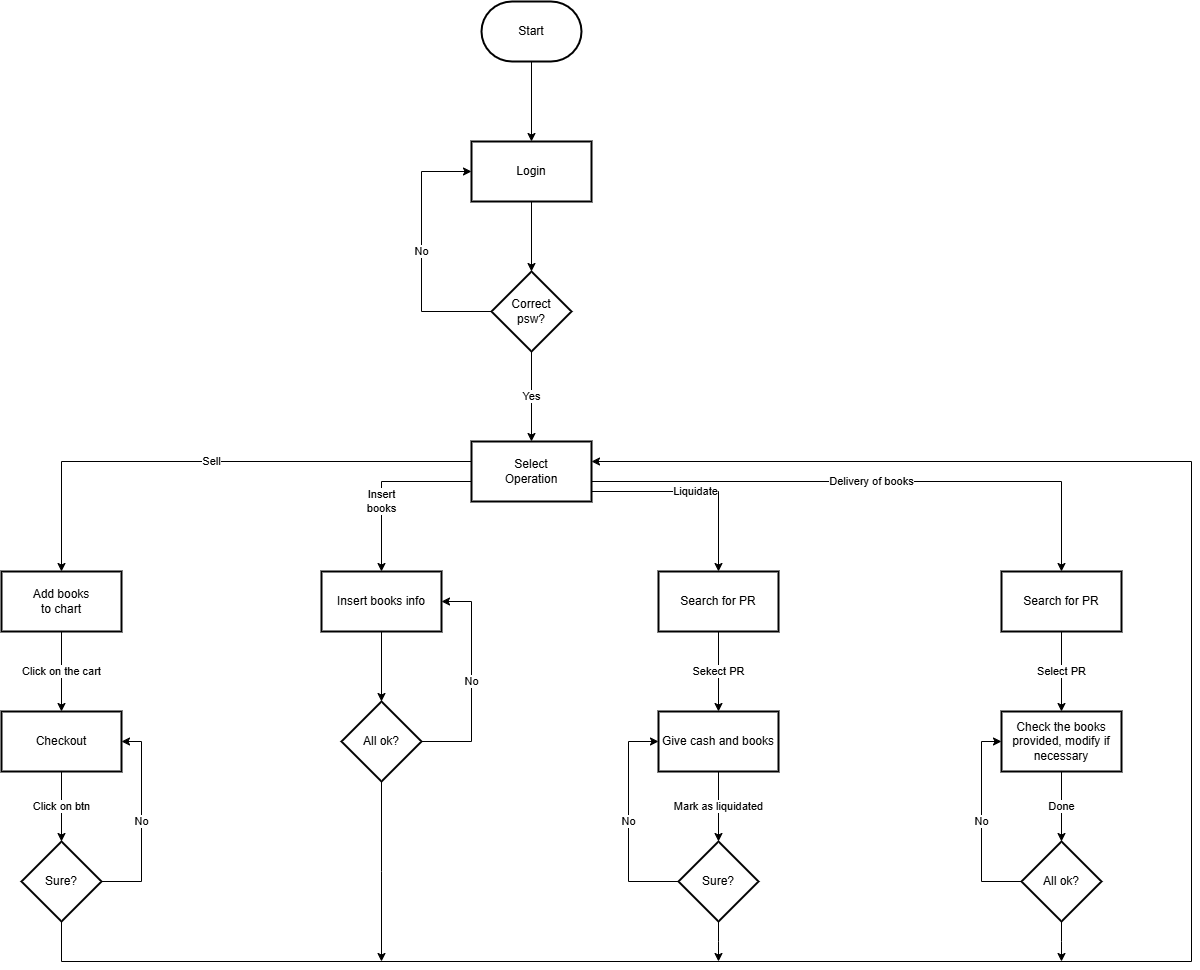

The diagram above was exported from draw.io. Its source (the exported page's mxGraphModel, read from the mxfile embedded in the PNG):
<mxGraphModel dx="1434" dy="738" grid="1" gridSize="10" guides="1" tooltips="1" connect="1" arrows="1" fold="1" page="1" pageScale="1" pageWidth="1654" pageHeight="1169" math="0" shadow="0">
  <root>
    <mxCell id="0" />
    <mxCell id="1" parent="0" />
    <mxCell id="41GpGBt2tA6GXiMHiQkO-10" value="" style="edgeStyle=orthogonalEdgeStyle;rounded=0;orthogonalLoop=1;jettySize=auto;html=1;" edge="1" parent="1" source="IZBikDO-DRVdyYZQuGuO-1" target="41GpGBt2tA6GXiMHiQkO-9">
      <mxGeometry relative="1" as="geometry" />
    </mxCell>
    <mxCell id="IZBikDO-DRVdyYZQuGuO-1" value="Start" style="strokeWidth=2;html=1;shape=mxgraph.flowchart.terminator;whiteSpace=wrap;" parent="1" vertex="1">
      <mxGeometry x="680" y="350" width="100" height="60" as="geometry" />
    </mxCell>
    <mxCell id="41GpGBt2tA6GXiMHiQkO-12" value="" style="edgeStyle=orthogonalEdgeStyle;rounded=0;orthogonalLoop=1;jettySize=auto;html=1;" edge="1" parent="1" source="41GpGBt2tA6GXiMHiQkO-9" target="41GpGBt2tA6GXiMHiQkO-11">
      <mxGeometry relative="1" as="geometry" />
    </mxCell>
    <mxCell id="41GpGBt2tA6GXiMHiQkO-9" value="Login" style="whiteSpace=wrap;html=1;strokeWidth=2;" vertex="1" parent="1">
      <mxGeometry x="670" y="490" width="120" height="60" as="geometry" />
    </mxCell>
    <mxCell id="41GpGBt2tA6GXiMHiQkO-13" value="No" style="edgeStyle=orthogonalEdgeStyle;rounded=0;orthogonalLoop=1;jettySize=auto;html=1;" edge="1" parent="1" source="41GpGBt2tA6GXiMHiQkO-11" target="41GpGBt2tA6GXiMHiQkO-9">
      <mxGeometry relative="1" as="geometry">
        <Array as="points">
          <mxPoint x="620" y="660" />
          <mxPoint x="620" y="520" />
        </Array>
      </mxGeometry>
    </mxCell>
    <mxCell id="41GpGBt2tA6GXiMHiQkO-15" value="Yes" style="edgeStyle=orthogonalEdgeStyle;rounded=0;orthogonalLoop=1;jettySize=auto;html=1;" edge="1" parent="1" source="41GpGBt2tA6GXiMHiQkO-11" target="41GpGBt2tA6GXiMHiQkO-14">
      <mxGeometry relative="1" as="geometry" />
    </mxCell>
    <mxCell id="41GpGBt2tA6GXiMHiQkO-11" value="Correct&lt;div&gt;psw?&lt;/div&gt;" style="rhombus;whiteSpace=wrap;html=1;strokeWidth=2;" vertex="1" parent="1">
      <mxGeometry x="690" y="620" width="80" height="80" as="geometry" />
    </mxCell>
    <mxCell id="41GpGBt2tA6GXiMHiQkO-48" value="Delivery of books" style="edgeStyle=orthogonalEdgeStyle;rounded=0;orthogonalLoop=1;jettySize=auto;html=1;" edge="1" parent="1" source="41GpGBt2tA6GXiMHiQkO-14" target="41GpGBt2tA6GXiMHiQkO-26">
      <mxGeometry relative="1" as="geometry">
        <Array as="points">
          <mxPoint x="1260" y="830" />
        </Array>
      </mxGeometry>
    </mxCell>
    <mxCell id="41GpGBt2tA6GXiMHiQkO-49" value="Liquidate" style="edgeStyle=orthogonalEdgeStyle;rounded=0;orthogonalLoop=1;jettySize=auto;html=1;" edge="1" parent="1" source="41GpGBt2tA6GXiMHiQkO-14" target="41GpGBt2tA6GXiMHiQkO-36">
      <mxGeometry relative="1" as="geometry">
        <Array as="points">
          <mxPoint x="917" y="840" />
        </Array>
      </mxGeometry>
    </mxCell>
    <mxCell id="41GpGBt2tA6GXiMHiQkO-50" value="Insert&lt;div&gt;books&lt;/div&gt;" style="edgeStyle=orthogonalEdgeStyle;rounded=0;orthogonalLoop=1;jettySize=auto;html=1;" edge="1" parent="1" source="41GpGBt2tA6GXiMHiQkO-14" target="41GpGBt2tA6GXiMHiQkO-43">
      <mxGeometry x="0.2222" relative="1" as="geometry">
        <Array as="points">
          <mxPoint x="580" y="830" />
        </Array>
        <mxPoint as="offset" />
      </mxGeometry>
    </mxCell>
    <mxCell id="41GpGBt2tA6GXiMHiQkO-51" value="Sell" style="edgeStyle=orthogonalEdgeStyle;rounded=0;orthogonalLoop=1;jettySize=auto;html=1;" edge="1" parent="1" source="41GpGBt2tA6GXiMHiQkO-14" target="41GpGBt2tA6GXiMHiQkO-16">
      <mxGeometry relative="1" as="geometry">
        <Array as="points">
          <mxPoint x="260" y="810" />
        </Array>
      </mxGeometry>
    </mxCell>
    <mxCell id="41GpGBt2tA6GXiMHiQkO-14" value="Select&lt;div&gt;Operation&lt;/div&gt;" style="whiteSpace=wrap;html=1;strokeWidth=2;" vertex="1" parent="1">
      <mxGeometry x="670" y="790" width="120" height="60" as="geometry" />
    </mxCell>
    <mxCell id="41GpGBt2tA6GXiMHiQkO-19" value="Click on the cart" style="edgeStyle=orthogonalEdgeStyle;rounded=0;orthogonalLoop=1;jettySize=auto;html=1;" edge="1" parent="1" source="41GpGBt2tA6GXiMHiQkO-16" target="41GpGBt2tA6GXiMHiQkO-18">
      <mxGeometry relative="1" as="geometry" />
    </mxCell>
    <mxCell id="41GpGBt2tA6GXiMHiQkO-16" value="Add books&lt;div&gt;to chart&lt;/div&gt;" style="whiteSpace=wrap;html=1;strokeWidth=2;" vertex="1" parent="1">
      <mxGeometry x="200" y="920" width="120" height="60" as="geometry" />
    </mxCell>
    <mxCell id="41GpGBt2tA6GXiMHiQkO-21" value="Click on btn" style="edgeStyle=orthogonalEdgeStyle;rounded=0;orthogonalLoop=1;jettySize=auto;html=1;" edge="1" parent="1" source="41GpGBt2tA6GXiMHiQkO-18" target="41GpGBt2tA6GXiMHiQkO-20">
      <mxGeometry relative="1" as="geometry" />
    </mxCell>
    <mxCell id="41GpGBt2tA6GXiMHiQkO-18" value="Checkout" style="whiteSpace=wrap;html=1;strokeWidth=2;" vertex="1" parent="1">
      <mxGeometry x="200" y="1060" width="120" height="60" as="geometry" />
    </mxCell>
    <mxCell id="41GpGBt2tA6GXiMHiQkO-22" value="No" style="edgeStyle=orthogonalEdgeStyle;rounded=0;orthogonalLoop=1;jettySize=auto;html=1;" edge="1" parent="1" source="41GpGBt2tA6GXiMHiQkO-20" target="41GpGBt2tA6GXiMHiQkO-18">
      <mxGeometry relative="1" as="geometry">
        <Array as="points">
          <mxPoint x="340" y="1230" />
          <mxPoint x="340" y="1090" />
        </Array>
      </mxGeometry>
    </mxCell>
    <mxCell id="41GpGBt2tA6GXiMHiQkO-52" style="edgeStyle=orthogonalEdgeStyle;rounded=0;orthogonalLoop=1;jettySize=auto;html=1;" edge="1" parent="1" source="41GpGBt2tA6GXiMHiQkO-20" target="41GpGBt2tA6GXiMHiQkO-14">
      <mxGeometry relative="1" as="geometry">
        <Array as="points">
          <mxPoint x="260" y="1310" />
          <mxPoint x="1390" y="1310" />
          <mxPoint x="1390" y="810" />
        </Array>
      </mxGeometry>
    </mxCell>
    <mxCell id="41GpGBt2tA6GXiMHiQkO-20" value="Sure?" style="rhombus;whiteSpace=wrap;html=1;strokeWidth=2;" vertex="1" parent="1">
      <mxGeometry x="220" y="1190" width="80" height="80" as="geometry" />
    </mxCell>
    <mxCell id="41GpGBt2tA6GXiMHiQkO-29" value="Select PR" style="edgeStyle=orthogonalEdgeStyle;rounded=0;orthogonalLoop=1;jettySize=auto;html=1;" edge="1" parent="1" source="41GpGBt2tA6GXiMHiQkO-26" target="41GpGBt2tA6GXiMHiQkO-28">
      <mxGeometry relative="1" as="geometry" />
    </mxCell>
    <mxCell id="41GpGBt2tA6GXiMHiQkO-26" value="Search for PR" style="whiteSpace=wrap;html=1;strokeWidth=2;" vertex="1" parent="1">
      <mxGeometry x="1200" y="920" width="120" height="60" as="geometry" />
    </mxCell>
    <mxCell id="41GpGBt2tA6GXiMHiQkO-33" value="Done" style="edgeStyle=orthogonalEdgeStyle;rounded=0;orthogonalLoop=1;jettySize=auto;html=1;" edge="1" parent="1" source="41GpGBt2tA6GXiMHiQkO-28" target="41GpGBt2tA6GXiMHiQkO-32">
      <mxGeometry relative="1" as="geometry" />
    </mxCell>
    <mxCell id="41GpGBt2tA6GXiMHiQkO-28" value="Check the books provided, modify if necessary" style="whiteSpace=wrap;html=1;strokeWidth=2;" vertex="1" parent="1">
      <mxGeometry x="1200" y="1060" width="120" height="60" as="geometry" />
    </mxCell>
    <mxCell id="41GpGBt2tA6GXiMHiQkO-34" value="No" style="edgeStyle=orthogonalEdgeStyle;rounded=0;orthogonalLoop=1;jettySize=auto;html=1;" edge="1" parent="1" source="41GpGBt2tA6GXiMHiQkO-32" target="41GpGBt2tA6GXiMHiQkO-28">
      <mxGeometry relative="1" as="geometry">
        <Array as="points">
          <mxPoint x="1180" y="1230" />
          <mxPoint x="1180" y="1090" />
        </Array>
      </mxGeometry>
    </mxCell>
    <mxCell id="41GpGBt2tA6GXiMHiQkO-55" style="edgeStyle=orthogonalEdgeStyle;rounded=0;orthogonalLoop=1;jettySize=auto;html=1;" edge="1" parent="1" source="41GpGBt2tA6GXiMHiQkO-32">
      <mxGeometry relative="1" as="geometry">
        <mxPoint x="1260" y="1310" as="targetPoint" />
      </mxGeometry>
    </mxCell>
    <mxCell id="41GpGBt2tA6GXiMHiQkO-32" value="All ok?" style="rhombus;whiteSpace=wrap;html=1;strokeWidth=2;" vertex="1" parent="1">
      <mxGeometry x="1220" y="1190" width="80" height="80" as="geometry" />
    </mxCell>
    <mxCell id="41GpGBt2tA6GXiMHiQkO-39" value="Sekect PR" style="edgeStyle=orthogonalEdgeStyle;rounded=0;orthogonalLoop=1;jettySize=auto;html=1;" edge="1" parent="1" source="41GpGBt2tA6GXiMHiQkO-36" target="41GpGBt2tA6GXiMHiQkO-38">
      <mxGeometry relative="1" as="geometry" />
    </mxCell>
    <mxCell id="41GpGBt2tA6GXiMHiQkO-36" value="Search for PR" style="whiteSpace=wrap;html=1;strokeWidth=2;" vertex="1" parent="1">
      <mxGeometry x="857" y="920" width="120" height="60" as="geometry" />
    </mxCell>
    <mxCell id="41GpGBt2tA6GXiMHiQkO-41" value="Mark as liquidated" style="edgeStyle=orthogonalEdgeStyle;rounded=0;orthogonalLoop=1;jettySize=auto;html=1;" edge="1" parent="1" source="41GpGBt2tA6GXiMHiQkO-38" target="41GpGBt2tA6GXiMHiQkO-40">
      <mxGeometry relative="1" as="geometry" />
    </mxCell>
    <mxCell id="41GpGBt2tA6GXiMHiQkO-38" value="Give cash and books" style="whiteSpace=wrap;html=1;strokeWidth=2;" vertex="1" parent="1">
      <mxGeometry x="857" y="1060" width="120" height="60" as="geometry" />
    </mxCell>
    <mxCell id="41GpGBt2tA6GXiMHiQkO-42" value="No" style="edgeStyle=orthogonalEdgeStyle;rounded=0;orthogonalLoop=1;jettySize=auto;html=1;" edge="1" parent="1" source="41GpGBt2tA6GXiMHiQkO-40" target="41GpGBt2tA6GXiMHiQkO-38">
      <mxGeometry relative="1" as="geometry">
        <Array as="points">
          <mxPoint x="827" y="1230" />
          <mxPoint x="827" y="1090" />
        </Array>
      </mxGeometry>
    </mxCell>
    <mxCell id="41GpGBt2tA6GXiMHiQkO-54" style="edgeStyle=orthogonalEdgeStyle;rounded=0;orthogonalLoop=1;jettySize=auto;html=1;" edge="1" parent="1" source="41GpGBt2tA6GXiMHiQkO-40">
      <mxGeometry relative="1" as="geometry">
        <mxPoint x="917" y="1310" as="targetPoint" />
      </mxGeometry>
    </mxCell>
    <mxCell id="41GpGBt2tA6GXiMHiQkO-40" value="Sure?" style="rhombus;whiteSpace=wrap;html=1;strokeWidth=2;" vertex="1" parent="1">
      <mxGeometry x="877" y="1190" width="80" height="80" as="geometry" />
    </mxCell>
    <mxCell id="41GpGBt2tA6GXiMHiQkO-46" value="" style="edgeStyle=orthogonalEdgeStyle;rounded=0;orthogonalLoop=1;jettySize=auto;html=1;" edge="1" parent="1" source="41GpGBt2tA6GXiMHiQkO-43" target="41GpGBt2tA6GXiMHiQkO-45">
      <mxGeometry relative="1" as="geometry" />
    </mxCell>
    <mxCell id="41GpGBt2tA6GXiMHiQkO-43" value="Insert books info" style="whiteSpace=wrap;html=1;strokeWidth=2;" vertex="1" parent="1">
      <mxGeometry x="520" y="920" width="120" height="60" as="geometry" />
    </mxCell>
    <mxCell id="41GpGBt2tA6GXiMHiQkO-47" value="No" style="edgeStyle=orthogonalEdgeStyle;rounded=0;orthogonalLoop=1;jettySize=auto;html=1;" edge="1" parent="1" source="41GpGBt2tA6GXiMHiQkO-45" target="41GpGBt2tA6GXiMHiQkO-43">
      <mxGeometry relative="1" as="geometry">
        <Array as="points">
          <mxPoint x="670" y="1090" />
          <mxPoint x="670" y="950" />
        </Array>
      </mxGeometry>
    </mxCell>
    <mxCell id="41GpGBt2tA6GXiMHiQkO-53" style="edgeStyle=orthogonalEdgeStyle;rounded=0;orthogonalLoop=1;jettySize=auto;html=1;" edge="1" parent="1" source="41GpGBt2tA6GXiMHiQkO-45">
      <mxGeometry relative="1" as="geometry">
        <mxPoint x="580" y="1310" as="targetPoint" />
      </mxGeometry>
    </mxCell>
    <mxCell id="41GpGBt2tA6GXiMHiQkO-45" value="All ok?" style="rhombus;whiteSpace=wrap;html=1;strokeWidth=2;" vertex="1" parent="1">
      <mxGeometry x="540" y="1050" width="80" height="80" as="geometry" />
    </mxCell>
  </root>
</mxGraphModel>